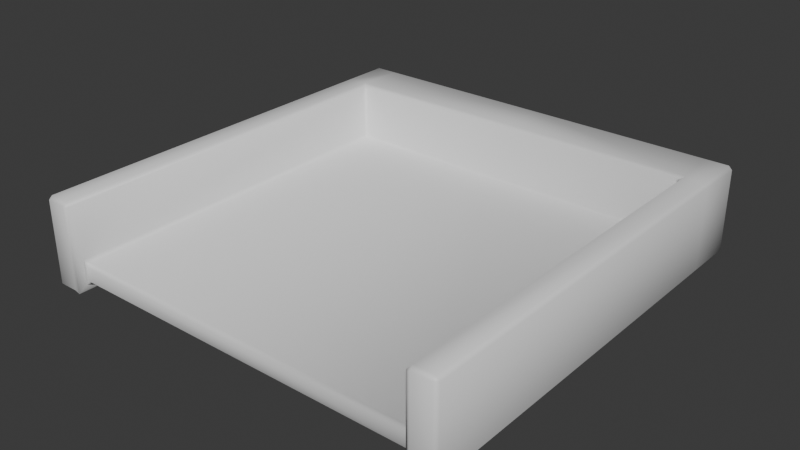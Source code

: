 # Source: CupidStage.blend  (saved by Blender 5.0.119; exported with 4.5.12 LTS)
import bpy
from mathutils import Matrix  # noqa: F401  (used for matrix-valued properties, if any)

bpy.ops.wm.read_factory_settings(use_empty=True)
scene = bpy.context.scene
scene.name = 'Scene'

# ---- collections
col_collection = bpy.data.collections.new('Collection'); scene.collection.children.link(col_collection)

# ---- materials (node trees are filled in below, after node groups)
mat_material = bpy.data.materials.new('Material')
mat_material.alpha_threshold = 0.0
mat_material.use_backface_culling_lightprobe_volume = False
mat_material.roughness = 0.5
mat_material.line_color = (0.0, 0.0, 0.0, 1.0)

# ---- material node trees
mat_material.use_nodes = True; mat_material.node_tree.nodes.clear()
_N = mat_material.node_tree.nodes; _L = mat_material.node_tree.links
n0 = _N.new('ShaderNodeOutputMaterial'); n0.name = 'Material Output'; n0.location = (200, 100)
n1 = _N.new('ShaderNodeBsdfPrincipled'); n1.name = 'Principled BSDF'; n1.location = (-200, 100)
_L.new(n1.outputs[0], n0.inputs[0])
n0.is_active_output = True

# ---- world
world_world = bpy.data.worlds.new('World'); scene.world = world_world
world_world.use_nodes = True; world_world.node_tree.nodes.clear()
_N = world_world.node_tree.nodes; _L = world_world.node_tree.links
n0 = _N.new('ShaderNodeOutputWorld'); n0.name = 'World Output'; n0.location = (200, 100)
n1 = _N.new('ShaderNodeBackground'); n1.name = 'Background'; n1.location = (-200, 100)
n1.inputs[0].default_value = (0.05088, 0.05088, 0.05088, 1.0)
_L.new(n1.outputs[0], n0.inputs[0])
n0.is_active_output = True
world_world.color = (0.05088, 0.05088, 0.05088)
world_world.sun_shadow_jitter_overblur = 0.0

# ---- meshes
me_cube = bpy.data.meshes.new('Cube')
me_cube.from_pydata([(0.0, -1.0, -0.001885), (0.0, -1.0, -0.09916), (-0.875, -1.0, -0.001885), (-0.875, -1.0, -0.09916), (0.875, -1.0, -0.09916), (0.875, -1.0, -0.001885), (0.0, 0.75, -0.001885), (0.0, 0.75, -0.09916), (-0.875, 0.75, -0.09916), (-0.875, 0.75, -0.001885), (0.875, 0.75, -0.001885), (0.875, 0.75, -0.09916), (-0.875, 1.0, -0.1315), (-1.0, 1.0, -0.1315), (1.0, 1.0, 0.2875), (1.0, 1.0, -0.1315), (-1.0, -1.051, -0.1315), (-1.0, -1.051, 0.2875), (1.0, -1.051, 0.2875), (1.0, -1.051, -0.1315), (-1.0, 1.0, 0.2875), (-0.875, -1.051, 0.2875), (0.875, -1.051, -0.1315), (-1.0, 0.75, 0.2875), (0.875, 1.0, 0.2875), (1.0, 0.75, -0.1315), (0.0, 1.0, 0.2875), (0.0, 1.0, -0.1315), (-0.875, 1.0, 0.2875), (-0.875, -1.051, -0.1315), (-0.875, 0.75, 0.2875), (0.875, 1.0, -0.1315), (0.875, -1.051, 0.2875), (0.875, 0.75, -0.1315), (-1.0, 0.75, -0.1315), (1.0, 0.75, 0.2875), (-0.875, 0.75, -0.1315), (0.875, 0.75, 0.2875), (0.0, 0.75, 0.2875), (0.0, 0.75, -0.1315)], [], [(1, 0, 2, 3), (0, 1, 4, 5), (6, 9, 2, 0), (7, 11, 4, 1), (6, 0, 5, 10), (7, 1, 3, 8), (10, 5, 32, 37), (6, 10, 37, 38), (3, 2, 21, 29), (4, 11, 33, 22), (9, 6, 38, 30), (8, 3, 29, 36), (11, 7, 39, 33), (5, 4, 22, 32), (2, 9, 30, 21), (7, 8, 36, 39), (29, 21, 17, 16), (34, 23, 20, 13), (31, 24, 14, 15), (27, 26, 24, 31), (26, 27, 12, 28), (17, 21, 30, 23), (29, 16, 34, 36), (13, 20, 28, 12), (32, 18, 35, 37), (19, 18, 32, 22), (19, 22, 33, 25), (18, 19, 25, 35), (16, 17, 23, 34), (15, 14, 35, 25), (31, 15, 25, 33), (28, 20, 23, 30), (26, 28, 30, 38), (27, 39, 36, 12), (13, 12, 36, 34), (26, 38, 37, 24), (27, 31, 33, 39), (14, 24, 37, 35)])
me_cube.polygons.foreach_set('use_smooth', [True] * 38)
_uv = me_cube.uv_layers.new(name='UVMap')
_uv.uv.foreach_set('vector', [0.375, 0.875, 0.625, 0.875, 0.625, 0.9844, 0.375, 0.9844, 0.625, 0.875, 0.375, 0.875, 0.375, 0.7656, 0.625, 0.7656, 0.75, 0.5312, 0.8594, 0.5312, 0.8594, 0.75, 0.75, 0.75, 0.25, 0.5312, 0.3594, 0.5312, 0.3594, 0.75, 0.25, 0.75, 0.75, 0.5312, 0.75, 0.75, 0.6406, 0.75, 0.6406, 0.5312, 0.25, 0.5312, 0.25, 0.75, 0.1406, 0.75, 0.1406, 0.5312, 0.6406, 0.5312, 0.6406, 0.75, 0.6406, 0.75, 0.6406, 0.5312, 0.75, 0.5312, 0.6406, 0.5312, 0.6406, 0.5312, 0.75, 0.5312, 0.375, 0.9844, 0.625, 0.9844, 0.625, 0.9844, 0.375, 0.9844, 0.3594, 0.75, 0.3594, 0.5312, 0.3594, 0.5312, 0.3594, 0.75, 0.8594, 0.5312, 0.75, 0.5312, 0.75, 0.5312, 0.8594, 0.5312, 0.1406, 0.5312, 0.1406, 0.75, 0.1406, 0.75, 0.1406, 0.5312, 0.3594, 0.5312, 0.25, 0.5312, 0.25, 0.5312, 0.3594, 0.5312, 0.625, 0.7656, 0.375, 0.7656, 0.375, 0.7656, 0.625, 0.7656, 0.8594, 0.75, 0.8594, 0.5312, 0.8594, 0.5312, 0.8594, 0.75, 0.25, 0.5312, 0.1406, 0.5312, 0.1406, 0.5312, 0.25, 0.5312, 0.375, 0.9844, 0.625, 0.9844, 0.625, 1.0, 0.375, 1.0, 0.375, 0.2188, 0.625, 0.2188, 0.625, 0.25, 0.375, 0.25, 0.375, 0.4844, 0.625, 0.4844, 0.625, 0.5, 0.375, 0.5, 0.375, 0.375, 0.625, 0.375, 0.625, 0.4844, 0.375, 0.4844, 0.625, 0.375, 0.375, 0.375, 0.375, 0.2656, 0.625, 0.2656, 0.875, 0.75, 0.8594, 0.75, 0.8594, 0.5312, 0.875, 0.5312, 0.1406, 0.75, 0.125, 0.75, 0.125, 0.5312, 0.1406, 0.5312, 0.375, 0.25, 0.625, 0.25, 0.625, 0.2656, 0.375, 0.2656, 0.6406, 0.75, 0.625, 0.75, 0.625, 0.5312, 0.6406, 0.5312, 0.375, 0.75, 0.625, 0.75, 0.625, 0.7656, 0.375, 0.7656, 0.375, 0.75, 0.3594, 0.75, 0.3594, 0.5312, 0.375, 0.5312, 0.625, 0.75, 0.375, 0.75, 0.375, 0.5312, 0.625, 0.5312, 0.375, 0.0, 0.625, 0.0, 0.625, 0.2188, 0.375, 0.2188, 0.375, 0.5, 0.625, 0.5, 0.625, 0.5312, 0.375, 0.5312, 0.3594, 0.5, 0.375, 0.5, 0.375, 0.5312, 0.3594, 0.5312, 0.8594, 0.5, 0.875, 0.5, 0.875, 0.5312, 0.8594, 0.5312, 0.75, 0.5, 0.8594, 0.5, 0.8594, 0.5312, 0.75, 0.5312, 0.25, 0.5, 0.25, 0.5312, 0.1406, 0.5312, 0.1406, 0.5, 0.125, 0.5, 0.1406, 0.5, 0.1406, 0.5312, 0.125, 0.5312, 0.75, 0.5, 0.75, 0.5312, 0.6406, 0.5312, 0.6406, 0.5, 0.25, 0.5, 0.3594, 0.5, 0.3594, 0.5312, 0.25, 0.5312, 0.625, 0.5, 0.6406, 0.5, 0.6406, 0.5312, 0.625, 0.5312])
me_cube.materials.append(mat_material)
me_cube.use_mirror_vertex_groups = False
me_cube.update()

# ---- objects
ob_cube = bpy.data.objects.new('Cube', me_cube)

# ---- transforms, parenting, visibility, modifiers, constraints
ob_cube.location = (0.0, 0.0, 0.0)
ob_cube.lock_rotations_4d = False
ob_cube.empty_display_type = 'ARROWS'
ob_cube.lineart.crease_threshold = 0.0
_m = ob_cube.modifiers.new('Bevel', 'BEVEL')

# ---- collection membership
col_collection.objects.link(ob_cube)

# ---- scene / render settings (as saved in the file)
scene.frame_start = 1; scene.frame_end = 250; scene.frame_set(1)
scene.render.engine = 'BLENDER_EEVEE_NEXT'
scene.render.bake_bias = 0.0
scene.render.bake_samples = 0
scene.cycles.sampling_pattern = 'TABULATED_SOBOL'
scene.eevee.use_volume_custom_range = False
bpy.context.view_layer.update()

# ---- added for rendering (the .blend has no active camera and no usable light): camera, sun
cam_auto = bpy.data.cameras.new('AutoCamera')
cam_auto.lens = 50.0
cam_auto.sensor_width = 36.0
cam_auto.clip_end = 1000.0
ob_auto_camera = bpy.data.objects.new('AutoCamera', cam_auto)
scene.collection.objects.link(ob_auto_camera)
ob_auto_camera.location = (2.6788, -3.24013, 2.22103)
ob_auto_camera.rotation_euler = (1.09748, -7.21219e-08, 0.694738)
scene.camera = ob_auto_camera
light_auto_sun = bpy.data.lights.new('AutoSun', 'SUN')
light_auto_sun.energy = 3.0
light_auto_sun.angle = 0.0523599
ob_auto_sun = bpy.data.objects.new('AutoSun', light_auto_sun)
scene.collection.objects.link(ob_auto_sun)
ob_auto_sun.rotation_euler = (0.872665, 0.174533, 0.523599)
bpy.context.view_layer.update()
